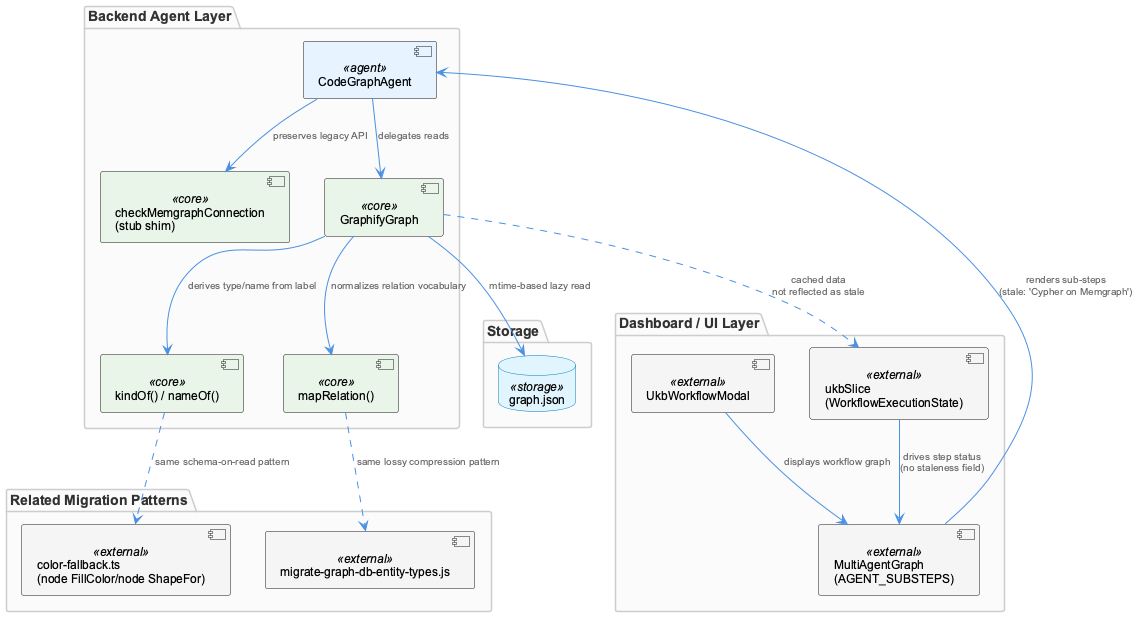

The diagram above was rendered by PlantUML. Its source (embedded in the PNG):
@startuml
!include /Users/Q284340/Agentic/coding/docs/puml/_standard-style.puml

package "Backend Agent Layer" {
  component "CodeGraphAgent" as cga <<agent>>
  component "checkMemgraphConnection\n(stub shim)" as shim <<core>>
  component "GraphifyGraph" as gg <<core>>
  component "kindOf() / nameOf()" as parse <<core>>
  component "mapRelation()" as maprel <<core>>
}

package "Storage" {
  database "graph.json" as graphjson <<storage>>
}

package "Dashboard / UI Layer" {
  component "MultiAgentGraph\n(AGENT_SUBSTEPS)" as mag <<external>>
  component "UkbWorkflowModal" as ukbmodal <<external>>
  component "ukbSlice\n(WorkflowExecutionState)" as ukbslice <<external>>
}

package "Related Migration Patterns" {
  component "migrate-graph-db-entity-types.js" as migrate <<external>>
  component "color-fallback.ts\n(node FillColor/node ShapeFor)" as colorfb <<external>>
}

cga --> shim : "preserves legacy API"
cga --> gg : "delegates reads"
gg --> graphjson : "mtime-based lazy read"
gg --> parse : "derives type/name from label"
gg --> maprel : "normalizes relation vocabulary"

mag --> cga : "renders sub-steps\n(stale: 'Cypher on Memgraph')"
ukbmodal --> mag : "displays workflow graph"
ukbslice --> mag : "drives step status\n(no staleness field)"
gg ..> ukbslice : "cached data\nnot reflected as stale"

maprel ..> migrate : "same lossy compression pattern"
parse ..> colorfb : "same schema-on-read pattern"

@enduml